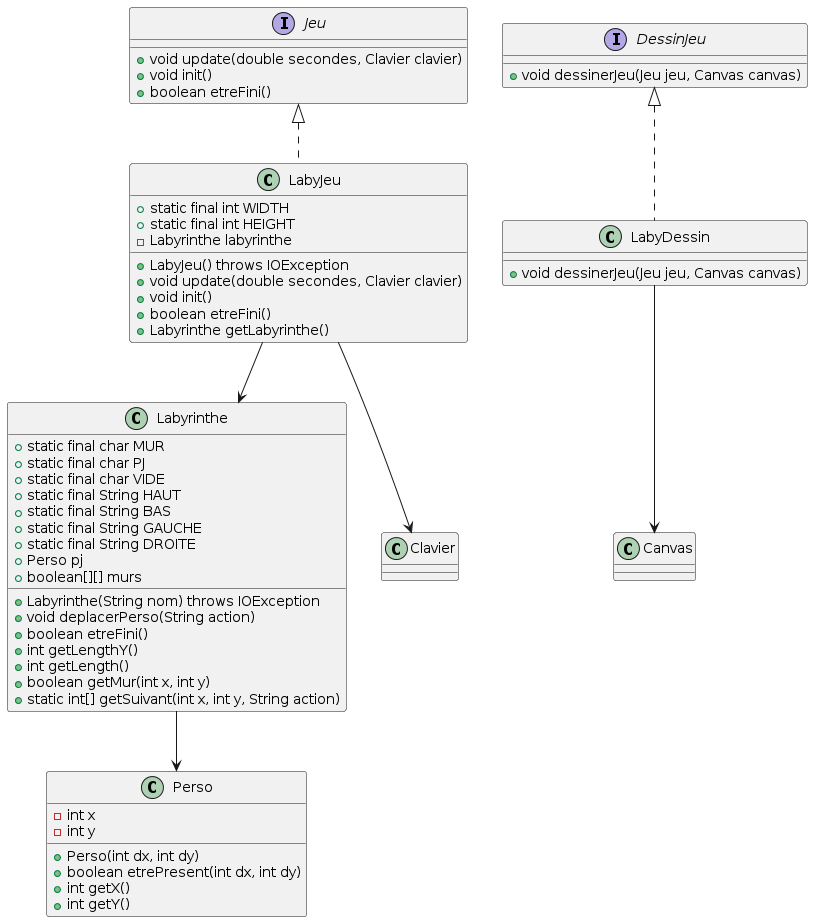

The diagram above was rendered by PlantUML. Its source (embedded in the PNG):
@startuml
interface Jeu {
    + void update(double secondes, Clavier clavier)
    + void init()
    + boolean etreFini()
}

interface DessinJeu {
    + void dessinerJeu(Jeu jeu, Canvas canvas)
}

class LabyJeu {
    + static final int WIDTH
    + static final int HEIGHT
    - Labyrinthe labyrinthe
    + LabyJeu() throws IOException
    + void update(double secondes, Clavier clavier)
    + void init()
    + boolean etreFini()
    + Labyrinthe getLabyrinthe()
}

class LabyDessin {
    + void dessinerJeu(Jeu jeu, Canvas canvas)
}

class Labyrinthe {
    + static final char MUR
    + static final char PJ
    + static final char VIDE
    + static final String HAUT
    + static final String BAS
    + static final String GAUCHE
    + static final String DROITE
    + Perso pj
    + boolean[][] murs
    + Labyrinthe(String nom) throws IOException
    + void deplacerPerso(String action)
    + boolean etreFini()
    + int getLengthY()
    + int getLength()
    + boolean getMur(int x, int y)
    + static int[] getSuivant(int x, int y, String action)
}

class Perso {
    - int x
    - int y
    + Perso(int dx, int dy)
    + boolean etrePresent(int dx, int dy)
    + int getX()
    + int getY()
}


Jeu <|.. LabyJeu
DessinJeu <|.. LabyDessin
LabyJeu --> Labyrinthe
Labyrinthe --> Perso
LabyJeu --> Clavier
LabyDessin --> Canvas
@enduml